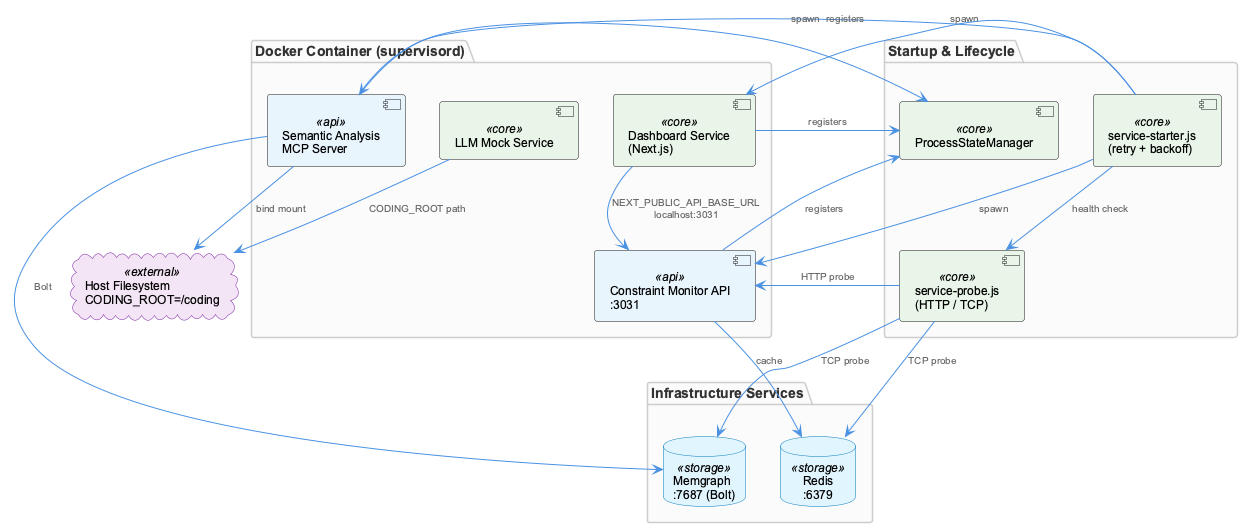

The diagram above was rendered by PlantUML. Its source (embedded in the PNG):
@startuml
!include /Users/Q284340/Agentic/coding/docs/puml/_standard-style.puml

package "Docker Container (supervisord)" {
  component "Semantic Analysis\nMCP Server" as mcp <<api>>
  component "Constraint Monitor API\n:3031" as api <<api>>
  component "Dashboard Service\n(Next.js)" as dashboard <<core>>
  component "LLM Mock Service" as llmmock <<core>>
}

package "Startup & Lifecycle" {
  component "service-starter.js\n(retry + backoff)" as starter <<core>>
  component "service-probe.js\n(HTTP / TCP)" as probe <<core>>
  component "ProcessStateManager" as psm <<core>>
}

package "Infrastructure Services" {
  database "Memgraph\n:7687 (Bolt)" as memgraph <<storage>>
  database "Redis\n:6379" as redis <<storage>>
}

cloud "Host Filesystem\nCODING_ROOT=/coding" as hostfs <<external>>

starter --> probe : "health check"
starter --> mcp : "spawn"
starter --> api : "spawn"
starter --> dashboard : "spawn"
probe --> memgraph : "TCP probe"
probe --> redis : "TCP probe"
probe --> api : "HTTP probe"
mcp --> psm : "registers"
api --> psm : "registers"
dashboard --> psm : "registers"
dashboard --> api : "NEXT_PUBLIC_API_BASE_URL\nlocalhost:3031"
mcp --> hostfs : "bind mount"
llmmock --> hostfs : "CODING_ROOT path"
mcp --> memgraph : "Bolt"
api --> redis : "cache"

@enduml